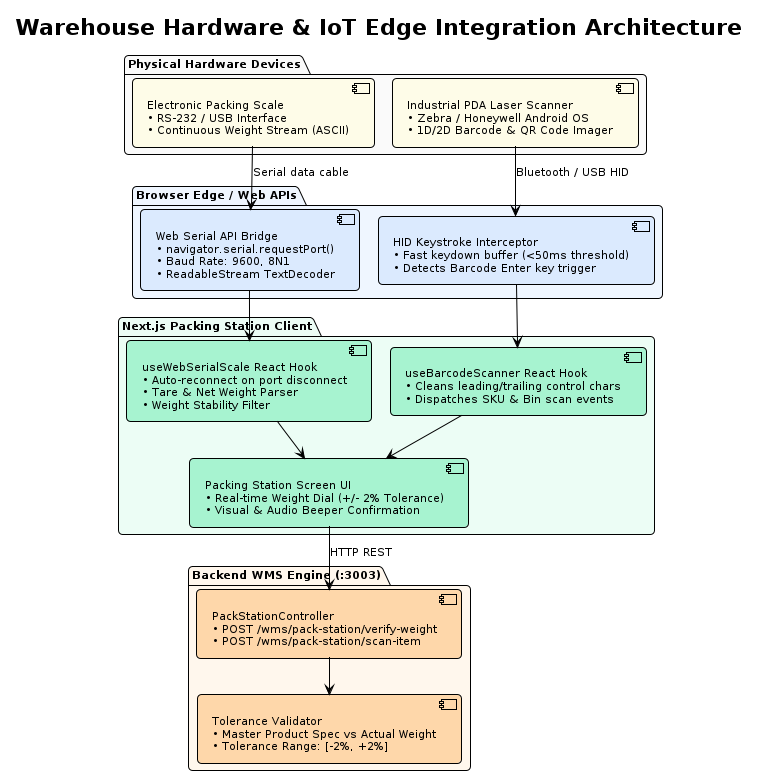

The diagram above was rendered by PlantUML. Its source (embedded in the PNG):
@startuml component-hardware-iot-integration
!pragma layout smetana
!theme plain
skinparam defaultFontName "DejaVu Sans"
skinparam defaultFontSize 11
skinparam roundCorner 8
skinparam shadowing false
skinparam linetype ortho

title Warehouse Hardware & IoT Edge Integration Architecture

package "Physical Hardware Devices" #FAFAFA {
  component "Electronic Packing Scale\n• RS-232 / USB Interface\n• Continuous Weight Stream (ASCII)" as HARDWARE_SCALE #FEFCE8
  component "Industrial PDA Laser Scanner\n• Zebra / Honeywell Android OS\n• 1D/2D Barcode & QR Code Imager" as HARDWARE_PDA #FEFCE8
}

package "Browser Edge / Web APIs" #EFF6FF {
  component "Web Serial API Bridge\n• navigator.serial.requestPort()\n• Baud Rate: 9600, 8N1\n• ReadableStream TextDecoder" as WEB_SERIAL #DBEAFE
  component "HID Keystroke Interceptor\n• Fast keydown buffer (<50ms threshold)\n• Detects Barcode Enter key trigger" as HID_INTERCEPT #DBEAFE
}

package "Next.js Packing Station Client" #ECFDF5 {
  component "useWebSerialScale React Hook\n• Auto-reconnect on port disconnect\n• Tare & Net Weight Parser\n• Weight Stability Filter" as HOOK_SCALE #A7F3D0
  component "useBarcodeScanner React Hook\n• Cleans leading/trailing control chars\n• Dispatches SKU & Bin scan events" as HOOK_SCANNER #A7F3D0
  component "Packing Station Screen UI\n• Real-time Weight Dial (+/- 2% Tolerance)\n• Visual & Audio Beeper Confirmation" as UI_PACK #A7F3D0
}

package "Backend WMS Engine (:3003)" #FFF7ED {
  component "PackStationController\n• POST /wms/pack-station/verify-weight\n• POST /wms/pack-station/scan-item" as WMS_PACK_CTRL #FED7AA
  component "Tolerance Validator\n• Master Product Spec vs Actual Weight\n• Tolerance Range: [-2%, +2%]" as TOLERANCE_VAL #FED7AA
}

HARDWARE_SCALE --> WEB_SERIAL : Serial data cable
HARDWARE_PDA --> HID_INTERCEPT : Bluetooth / USB HID

WEB_SERIAL --> HOOK_SCALE
HID_INTERCEPT --> HOOK_SCANNER

HOOK_SCALE --> UI_PACK
HOOK_SCANNER --> UI_PACK

UI_PACK --> WMS_PACK_CTRL : HTTP REST
WMS_PACK_CTRL --> TOLERANCE_VAL
@enduml